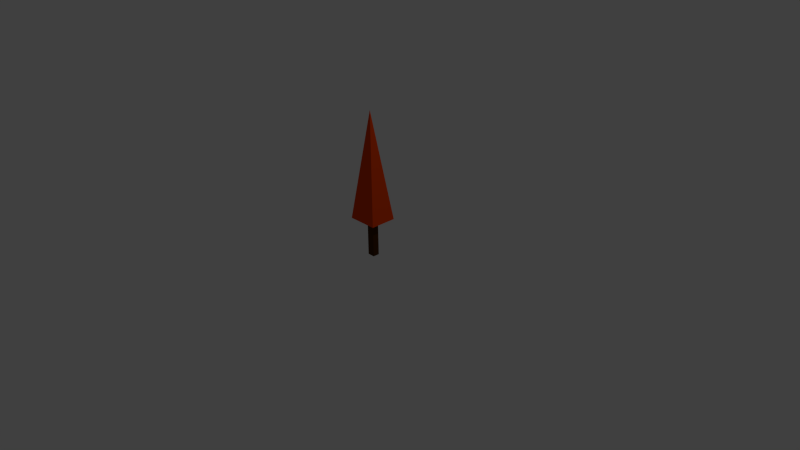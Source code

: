 # Source: pinetree_small.blend  (saved by Blender 2.74.0; exported with 4.5.12 LTS)
import bpy
from mathutils import Matrix  # noqa: F401  (used for matrix-valued properties, if any)

bpy.ops.wm.read_factory_settings(use_empty=True)
scene = bpy.context.scene
scene.name = 'Scene'

# ---- collections
col_collection_1 = bpy.data.collections.new('Collection 1'); scene.collection.children.link(col_collection_1)

# ---- materials (node trees are filled in below, after node groups)
mat_pinetop = bpy.data.materials.new('Pinetop')
mat_pinetop.alpha_threshold = 0.0
mat_pinetop.use_transparent_shadow = False
mat_pinetop.diffuse_color = (0.8, 0.05889, 0.0, 1.0)
mat_pinetop.roughness = 0.5
mat_pinetop.line_color = (0.0, 0.0, 0.0, 1.0)
mat_pinetrunk = bpy.data.materials.new('Pinetrunk')
mat_pinetrunk.alpha_threshold = 0.0
mat_pinetrunk.use_transparent_shadow = False
mat_pinetrunk.diffuse_color = (0.06998, 0.02338, 0.0, 1.0)
mat_pinetrunk.roughness = 0.5

# ---- material node trees

# ---- world
world_world = bpy.data.worlds.new('World'); scene.world = world_world
world_world.color = (0.05088, 0.05088, 0.05088)
world_world.use_sun_shadow = False
world_world.sun_shadow_jitter_overblur = 0.0
world_world.cycles.sampling_method = 'MANUAL'
world_world.cycles.sample_map_resolution = 256

# ---- cameras
cam_camera = bpy.data.cameras.new('Camera')
cam_camera.clip_end = 100.0
cam_camera.lens = 35.0
cam_camera.sensor_width = 32.0
cam_camera.sensor_height = 18.0
cam_camera.ortho_scale = 7.314
cam_camera.dof.focus_distance = 0.0
cam_camera.dof.aperture_fstop = 128.0

# ---- lights
light_lamp = bpy.data.lights.new('Lamp', 'POINT')
light_lamp.transmission_factor = 0.0
light_lamp.cutoff_distance = 30.0
light_lamp.energy = 100.0
light_lamp.shadow_buffer_clip_start = 1.001
light_lamp.shadow_soft_size = 0.1
light_lamp.shadow_maximum_resolution = 0.006
light_lamp.use_absolute_resolution = True
light_lamp.cycles.use_multiple_importance_sampling = False

# ---- meshes
me_cube_001 = bpy.data.meshes.new('Cube.001')
me_cube_001.from_pydata([(2.729, 2.729, -1.0), (2.729, -2.729, -1.0), (-2.729, -2.729, -1.0), (-2.729, 2.729, -1.0), (1.195e-07, 1.408e-06, 4.665)], [], [(0, 1, 2, 3), (0, 4, 1), (1, 4, 2), (2, 4, 3), (4, 0, 3)])
me_cube_001.materials.append(mat_pinetop)
me_cube_001.use_remesh_preserve_volume = False
me_cube_001.use_remesh_preserve_attributes = False
me_cube_001.use_mirror_vertex_groups = False
me_cube_001.update()
me_cube = bpy.data.meshes.new('Cube')
me_cube.from_pydata([(0.04933, 0.04355, 0.0008526), (0.04933, -0.04355, 0.0008526), (-0.04933, -0.04355, 0.0008526), (-0.04933, 0.04355, 0.0008526), (0.04933, 0.04355, 0.5128), (0.04933, -0.04355, 0.5128), (-0.04933, -0.04355, 0.5128), (-0.04933, 0.04355, 0.5128)], [], [(0, 1, 2, 3), (4, 7, 6, 5), (0, 4, 5, 1), (1, 5, 6, 2), (2, 6, 7, 3), (4, 0, 3, 7)])
me_cube.materials.append(mat_pinetrunk)
me_cube.use_remesh_preserve_volume = False
me_cube.use_remesh_preserve_attributes = False
me_cube.use_mirror_vertex_groups = False
me_cube.update()
arm_armature = bpy.data.armatures.new('Armature')  # bones are not reproduced

# ---- objects
ob_pinetreebones = bpy.data.objects.new('Pinetreebones', arm_armature)
ob_pinetree = bpy.data.objects.new('Pinetree', me_cube_001)
ob_cube = bpy.data.objects.new('Cube', me_cube)
ob_lamp = bpy.data.objects.new('Lamp', light_lamp)
ob_camera = bpy.data.objects.new('Camera', cam_camera)

# ---- transforms, parenting, visibility, modifiers, constraints
ob_pinetreebones.location = (0.001488, 0.0007992, 0.02936)
ob_pinetreebones.scale = (0.434, 0.434, 0.4643)
ob_pinetreebones.lineart.crease_threshold = 0.0
ob_pinetree.parent = ob_pinetreebones
ob_pinetree.matrix_parent_inverse = Matrix(((2.304, 0.0, 0.0, -0.003428), (0.0, 2.304, 0.0, -0.001842), (0.0, 0.0, 2.154, -0.06323), (0.0, 0.0, 0.0, 1.0)))
ob_pinetree.location = (0.0, 0.0, 0.7625)
ob_pinetree.scale = (0.07327, 0.06468, 0.2532)
ob_pinetree.lock_rotations_4d = False
ob_pinetree.empty_display_type = 'ARROWS'
ob_pinetree.lineart.crease_threshold = 0.0
_vg = ob_pinetree.vertex_groups.new(name='Bone')
_vg = ob_pinetree.vertex_groups.new(name='Bone.001')
for _i, _w in zip([0, 1, 2, 3], [0.9867, 0.9885, 0.9864, 0.9884]): _vg.add([_i], _w, 'REPLACE')
_vg = ob_pinetree.vertex_groups.new(name='Bone.002')
_vg = ob_pinetree.vertex_groups.new(name='Bone.003')
for _i, _w in zip([4], [0.9991]): _vg.add([_i], _w, 'REPLACE')
_m = ob_pinetree.modifiers.new('Armature', 'ARMATURE')
_m.object = ob_pinetreebones
ob_cube.location = (0.0, 0.0, 0.0)
ob_cube.lock_rotations_4d = False
ob_cube.empty_display_type = 'ARROWS'
ob_cube.lineart.crease_threshold = 0.0
ob_lamp.location = (4.076, 1.005, 5.904)
ob_lamp.rotation_euler = (0.6503, 0.05522, 1.866)
ob_lamp.lock_rotations_4d = False
ob_lamp.empty_display_type = 'ARROWS'
ob_lamp.color = (0.0, 0.0, 0.0, 0.0)
ob_lamp.lineart.crease_threshold = 0.0
ob_camera.location = (7.481, -6.508, 5.344)
ob_camera.rotation_euler = (1.109, 0.01082, 0.8149)
ob_camera.lock_rotations_4d = False
ob_camera.empty_display_type = 'ARROWS'
ob_camera.color = (0.0, 0.0, 0.0, 0.0)
ob_camera.display_type = 'WIRE'
ob_camera.lineart.crease_threshold = 0.0

# ---- collection membership
col_collection_1.objects.link(ob_pinetreebones)
col_collection_1.objects.link(ob_pinetree)
col_collection_1.objects.link(ob_cube)
col_collection_1.objects.link(ob_lamp)
col_collection_1.objects.link(ob_camera)

# ---- scene / render settings (as saved in the file)
scene.camera = ob_camera
scene.frame_start = 1; scene.frame_end = 250; scene.frame_set(82)
scene.render.engine = 'BLENDER_EEVEE_NEXT'
scene.render.resolution_percentage = 50
scene.render.dither_intensity = 0.0
scene.cycles.use_denoising = False
scene.cycles.samples = 10
scene.cycles.sampling_pattern = 'TABULATED_SOBOL'
scene.cycles.light_sampling_threshold = 0.0
scene.cycles.use_adaptive_sampling = False
scene.cycles.use_light_tree = False
scene.cycles.blur_glossy = 0.0
scene.cycles.pixel_filter_type = 'GAUSSIAN'
scene.cycles.sample_clamp_indirect = 0.0
scene.view_settings.view_transform = 'Standard'
bpy.context.view_layer.update()
